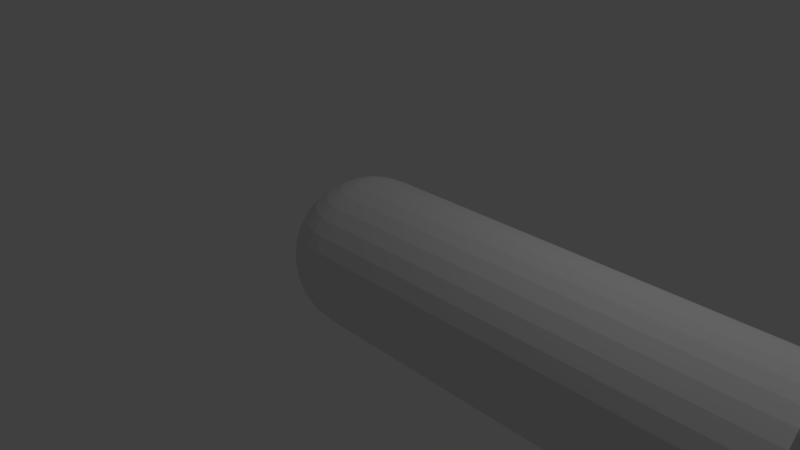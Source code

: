 # Source: flecha.blend  (saved by Blender 2.76.0; exported with 4.5.12 LTS)
import bpy
from mathutils import Matrix  # noqa: F401  (used for matrix-valued properties, if any)

bpy.ops.wm.read_factory_settings(use_empty=True)
scene = bpy.context.scene
scene.name = 'Scene'

# ---- collections
col_collection_1 = bpy.data.collections.new('Collection 1'); scene.collection.children.link(col_collection_1)

# ---- world
world_world = bpy.data.worlds.new('World'); scene.world = world_world
world_world.color = (0.05088, 0.05088, 0.05088)
world_world.use_sun_shadow = False
world_world.sun_shadow_jitter_overblur = 0.0
world_world.cycles.sampling_method = 'MANUAL'
world_world.cycles.sample_map_resolution = 256

# ---- cameras
cam_camera = bpy.data.cameras.new('Camera')
cam_camera.clip_end = 100.0
cam_camera.lens = 35.0
cam_camera.sensor_width = 32.0
cam_camera.sensor_height = 18.0
cam_camera.ortho_scale = 7.314
cam_camera.dof.focus_distance = 0.0
cam_camera.dof.aperture_fstop = 128.0

# ---- lights
light_lamp = bpy.data.lights.new('Lamp', 'POINT')
light_lamp.transmission_factor = 0.0
light_lamp.cutoff_distance = 30.0
light_lamp.energy = 100.0
light_lamp.shadow_buffer_clip_start = 1.001
light_lamp.shadow_soft_size = 0.1
light_lamp.shadow_maximum_resolution = 0.006
light_lamp.use_absolute_resolution = True
light_lamp.cycles.use_multiple_importance_sampling = False

# ---- meshes
me_sphere = bpy.data.meshes.new('Sphere')
me_sphere.from_pydata([(-0.1951, 0.0, 0.9808), (-0.3827, 0.0, 0.9239), (-0.5556, 0.0, 0.8315), (-0.7071, 0.0, 0.7071), (-0.8315, 0.0, 0.5556), (-0.9239, 0.0, 0.3827), (-0.9808, 0.0, 0.1951), (-1.0, 0.0, 7.55e-08), (-0.9808, 0.0, -0.1951), (-0.9239, 0.0, -0.3827), (-0.8315, 0.0, -0.5556), (-0.7071, 0.0, -0.7071), (-0.5556, 0.0, -0.8315), (-0.3827, 0.0, -0.9239), (-0.1951, 0.0, -0.9808), (-0.1913, 0.03806, 0.9808), (-0.3753, 0.07466, 0.9239), (-0.5449, 0.1084, 0.8315), (-0.6935, 0.1379, 0.7071), (-0.8155, 0.1622, 0.5556), (-0.9061, 0.1802, 0.3827), (-0.9619, 0.1913, 0.1951), (-0.9808, 0.1951, 7.55e-08), (-0.9619, 0.1913, -0.1951), (-0.9061, 0.1802, -0.3827), (-0.8155, 0.1622, -0.5556), (-0.6935, 0.1379, -0.7071), (-0.5449, 0.1084, -0.8315), (-0.3753, 0.07466, -0.9239), (-0.1913, 0.03806, -0.9808), (-0.1802, 0.07466, 0.9808), (-0.3536, 0.1464, 0.9239), (-0.5133, 0.2126, 0.8315), (-0.6533, 0.2706, 0.7071), (-0.7682, 0.3182, 0.5556), (-0.8536, 0.3536, 0.3827), (-0.9061, 0.3753, 0.1951), (-0.9239, 0.3827, 7.55e-08), (-0.9061, 0.3753, -0.1951), (-0.8536, 0.3536, -0.3827), (-0.7682, 0.3182, -0.5556), (-0.6533, 0.2706, -0.7071), (-0.5133, 0.2126, -0.8315), (-0.3536, 0.1464, -0.9239), (-0.1802, 0.07466, -0.9808), (-0.1622, 0.1084, 0.9808), (-0.3182, 0.2126, 0.9239), (-0.4619, 0.3087, 0.8315), (-0.5879, 0.3928, 0.7071), (-0.6913, 0.4619, 0.5556), (-0.7682, 0.5133, 0.3827), (-0.8155, 0.5449, 0.1951), (-0.8315, 0.5556, 7.55e-08), (-0.8155, 0.5449, -0.1951), (-0.7682, 0.5133, -0.3827), (-0.6913, 0.4619, -0.5556), (-0.5879, 0.3928, -0.7071), (-0.4619, 0.3087, -0.8315), (-0.3182, 0.2126, -0.9239), (-0.1622, 0.1084, -0.9808), (-0.1379, 0.1379, 0.9808), (-0.2706, 0.2706, 0.9239), (-0.3928, 0.3928, 0.8315), (-0.5, 0.5, 0.7071), (-0.5879, 0.5879, 0.5556), (-0.6533, 0.6533, 0.3827), (-0.6935, 0.6935, 0.1951), (-0.7071, 0.7071, 7.55e-08), (-0.6935, 0.6935, -0.1951), (-0.6533, 0.6533, -0.3827), (-0.5879, 0.5879, -0.5556), (-0.5, 0.5, -0.7071), (-0.3928, 0.3928, -0.8315), (-0.2706, 0.2706, -0.9239), (-0.1379, 0.1379, -0.9808), (-0.1084, 0.1622, 0.9808), (-0.2126, 0.3182, 0.9239), (-0.3087, 0.4619, 0.8315), (-0.3928, 0.5879, 0.7071), (-0.4619, 0.6913, 0.5556), (-0.5133, 0.7682, 0.3827), (-0.5449, 0.8155, 0.1951), (-0.5556, 0.8315, 7.55e-08), (-0.5449, 0.8155, -0.1951), (-0.5133, 0.7682, -0.3827), (-0.4619, 0.6913, -0.5556), (-0.3928, 0.5879, -0.7071), (-0.3087, 0.4619, -0.8315), (-0.2126, 0.3182, -0.9239), (-0.1084, 0.1622, -0.9808), (-0.07466, 0.1802, 0.9808), (-0.1464, 0.3536, 0.9239), (-0.2126, 0.5133, 0.8315), (-0.2706, 0.6533, 0.7071), (-0.3182, 0.7682, 0.5556), (-0.3536, 0.8536, 0.3827), (-0.3753, 0.9061, 0.1951), (-0.3827, 0.9239, 7.55e-08), (-0.3753, 0.9061, -0.1951), (-0.3536, 0.8536, -0.3827), (-0.3182, 0.7682, -0.5556), (-0.2706, 0.6533, -0.7071), (-0.2126, 0.5133, -0.8315), (-0.1464, 0.3536, -0.9239), (-0.07466, 0.1802, -0.9808), (-0.03806, 0.1913, 0.9808), (-0.07466, 0.3753, 0.9239), (-0.1084, 0.5449, 0.8315), (-0.1379, 0.6935, 0.7071), (-0.1622, 0.8155, 0.5556), (-0.1802, 0.9061, 0.3827), (-0.1913, 0.9619, 0.1951), (-0.1951, 0.9808, 7.55e-08), (-0.1913, 0.9619, -0.1951), (-0.1802, 0.9061, -0.3827), (-0.1622, 0.8155, -0.5556), (-0.1379, 0.6935, -0.7071), (-0.1084, 0.5449, -0.8315), (-0.07466, 0.3753, -0.9239), (-0.03806, 0.1913, -0.9808), (3.266e-07, 0.1951, 0.9808), (3.192e-07, 0.3827, 0.9239), (3.117e-07, 0.5556, 0.8315), (3.192e-07, 0.7071, 0.7071), (3.341e-07, 0.8315, 0.5556), (2.745e-07, 0.9239, 0.3827), (3.937e-07, 0.9808, 0.1951), (3.788e-07, 1.0, 7.55e-08), (3.937e-07, 0.9808, -0.1951), (2.298e-07, 0.9239, -0.3827), (3.341e-07, 0.8315, -0.5556), (3.192e-07, 0.7071, -0.7071), (3.415e-07, 0.5556, -0.8315), (3.043e-07, 0.3827, -0.9239), (3.08e-07, 0.1951, -0.9808), (5.944, -1.175e-06, -0.679), (3.258e-07, 0.0, -1.0), (5.944, 0.1325, -0.666), (5.944, 0.2599, -0.6273), (5.944, 0.3772, -0.5646), (5.944, 0.4801, -0.4801), (5.944, 0.5646, -0.3772), (5.944, 0.6273, -0.2599), (5.944, 0.666, -0.1325), (5.944, 0.679, 2.14e-07), (5.944, 0.666, 0.1325), (5.944, 0.6273, 0.2599), (5.944, 0.5646, 0.3772), (5.944, 0.4801, 0.4801), (5.944, 0.3772, 0.5646), (5.944, 0.2599, 0.6273), (5.944, 0.1325, 0.666), (3.117e-07, -0.1951, 0.9808), (2.819e-07, -0.3827, 0.9239), (2.819e-07, -0.5556, 0.8315), (1.851e-07, -0.7071, 0.7071), (1.404e-07, -0.8315, 0.5556), (3.192e-07, -0.9239, 0.3827), (9.567e-08, -0.9808, 0.1951), (1.404e-07, -1.0, 7.55e-08), (9.567e-08, -0.9808, -0.1951), (3.192e-07, -0.9239, -0.3827), (1.404e-07, -0.8315, -0.5556), (1.851e-07, -0.7071, -0.7071), (2.596e-07, -0.5556, -0.8315), (2.521e-07, -0.3827, -0.9239), (3.155e-07, -0.1951, -0.9808), (-0.03806, -0.1913, 0.9808), (-0.07466, -0.3753, 0.9239), (-0.1084, -0.5449, 0.8315), (-0.1379, -0.6935, 0.7071), (-0.1622, -0.8155, 0.5556), (-0.1802, -0.9061, 0.3827), (-0.1913, -0.9619, 0.1951), (-0.1951, -0.9808, 7.55e-08), (-0.1913, -0.9619, -0.1951), (-0.1802, -0.9061, -0.3827), (-0.1622, -0.8155, -0.5556), (-0.1379, -0.6935, -0.7071), (-0.1084, -0.5449, -0.8315), (-0.07466, -0.3753, -0.9239), (-0.03806, -0.1913, -0.9808), (-0.07466, -0.1802, 0.9808), (-0.1464, -0.3536, 0.9239), (-0.2126, -0.5133, 0.8315), (-0.2706, -0.6533, 0.7071), (-0.3182, -0.7682, 0.5556), (-0.3536, -0.8536, 0.3827), (-0.3753, -0.9061, 0.1951), (-0.3827, -0.9239, 7.55e-08), (-0.3753, -0.9061, -0.1951), (-0.3536, -0.8536, -0.3827), (-0.3182, -0.7682, -0.5556), (-0.2706, -0.6533, -0.7071), (-0.2126, -0.5133, -0.8315), (-0.1464, -0.3536, -0.9239), (-0.07466, -0.1802, -0.9808), (-0.1084, -0.1622, 0.9808), (-0.2126, -0.3182, 0.9239), (-0.3087, -0.4619, 0.8315), (-0.3928, -0.5879, 0.7071), (-0.4619, -0.6913, 0.5556), (-0.5133, -0.7682, 0.3827), (-0.5449, -0.8155, 0.1951), (-0.5556, -0.8315, 7.55e-08), (-0.5449, -0.8155, -0.1951), (-0.5133, -0.7682, -0.3827), (-0.4619, -0.6913, -0.5556), (-0.3928, -0.5879, -0.7071), (-0.3087, -0.4619, -0.8315), (-0.2126, -0.3182, -0.9239), (-0.1084, -0.1622, -0.9808), (-0.1379, -0.1379, 0.9808), (-0.2706, -0.2706, 0.9239), (-0.3928, -0.3928, 0.8315), (-0.5, -0.5, 0.7071), (-0.5879, -0.5879, 0.5556), (-0.6533, -0.6533, 0.3827), (-0.6935, -0.6935, 0.1951), (-0.7071, -0.7071, 7.55e-08), (-0.6935, -0.6935, -0.1951), (-0.6533, -0.6533, -0.3827), (-0.5879, -0.5879, -0.5556), (-0.5, -0.5, -0.7071), (-0.3928, -0.3928, -0.8315), (-0.2706, -0.2706, -0.9239), (-0.1379, -0.1379, -0.9808), (-0.1622, -0.1084, 0.9808), (-0.3182, -0.2126, 0.9239), (-0.4619, -0.3087, 0.8315), (-0.5879, -0.3928, 0.7071), (-0.6913, -0.4619, 0.5556), (-0.7682, -0.5133, 0.3827), (-0.8155, -0.5449, 0.1951), (-0.8315, -0.5556, 7.55e-08), (-0.8155, -0.5449, -0.1951), (-0.7682, -0.5133, -0.3827), (-0.6913, -0.4619, -0.5556), (-0.5879, -0.3928, -0.7071), (-0.4619, -0.3087, -0.8315), (-0.3182, -0.2126, -0.9239), (-0.1622, -0.1084, -0.9808), (2.48e-08, -1.247e-07, 1.0), (-0.1802, -0.07466, 0.9808), (-0.3536, -0.1464, 0.9239), (-0.5133, -0.2126, 0.8315), (-0.6533, -0.2706, 0.7071), (-0.7682, -0.3182, 0.5556), (-0.8536, -0.3536, 0.3827), (-0.9061, -0.3753, 0.1951), (-0.9239, -0.3827, 7.55e-08), (-0.9061, -0.3753, -0.1951), (-0.8536, -0.3536, -0.3827), (-0.7682, -0.3182, -0.5556), (-0.6533, -0.2706, -0.7071), (-0.5133, -0.2126, -0.8315), (-0.3536, -0.1464, -0.9239), (-0.1802, -0.07466, -0.9808), (-0.1913, -0.03806, 0.9808), (-0.3753, -0.07466, 0.9239), (-0.5449, -0.1084, 0.8315), (-0.6935, -0.1379, 0.7071), (-0.8155, -0.1622, 0.5556), (-0.9061, -0.1802, 0.3827), (-0.9619, -0.1913, 0.1951), (-0.9808, -0.1951, 7.55e-08), (-0.9619, -0.1913, -0.1951), (-0.9061, -0.1802, -0.3827), (-0.8155, -0.1622, -0.5556), (-0.6935, -0.1379, -0.7071), (-0.5449, -0.1084, -0.8315), (-0.3753, -0.07466, -0.9239), (-0.1913, -0.03806, -0.9808), (6.467, 0.1951, 0.9808), (6.467, 0.3827, 0.9239), (6.467, 0.5556, 0.8315), (6.467, 0.7071, 0.7071), (6.467, 0.8315, 0.5556), (6.467, 0.9239, 0.3827), (6.467, 0.9808, 0.1951), (6.467, 1.0, 1.98e-07), (6.467, 0.9808, -0.1951), (6.467, 0.9239, -0.3827), (6.467, 0.8315, -0.5556), (6.467, 0.7071, -0.7071), (6.467, 0.5556, -0.8315), (6.467, 0.3827, -0.9239), (6.467, 0.1951, -0.9808), (6.467, -1.252e-06, -1.0), (6.467, -0.1951, 0.9808), (6.467, -0.3827, 0.9239), (6.467, -0.5556, 0.8315), (6.467, -0.7071, 0.7071), (6.467, -0.8315, 0.5556), (6.467, -0.9239, 0.3827), (6.467, -0.9808, 0.1951), (6.467, -1.0, 1.98e-07), (6.467, -0.9808, -0.1951), (6.467, -0.9239, -0.3827), (6.467, -0.8315, -0.5556), (6.467, -0.7071, -0.7071), (6.467, -0.5556, -0.8315), (6.467, -0.3827, -0.9239), (6.467, -0.1951, -0.9808), (6.467, -1.376e-06, 1.0), (5.944, -0.1325, 0.666), (5.944, -0.2599, 0.6273), (5.944, -0.3772, 0.5646), (5.944, -0.4801, 0.4801), (5.944, -0.5646, 0.3772), (5.944, -0.6273, 0.2599), (5.944, -0.666, 0.1325), (5.944, -0.679, 2.14e-07), (5.944, -0.666, -0.1325), (5.944, -0.6273, -0.2599), (5.944, -0.5646, -0.3772), (5.944, -0.4801, -0.4801), (5.944, -0.3772, -0.5646), (5.944, -0.2599, -0.6273), (5.944, -0.1325, -0.666), (5.944, -1.259e-06, 0.679), (9.929, -1.085e-06, 1.49e-07), (5.944, -1.624e-06, 2.174), (5.944, -0.4241, -2.132), (5.944, -0.8318, -2.008), (5.944, -1.208, -1.807), (5.944, -1.537, -1.537), (5.944, -1.807, -1.208), (5.944, -2.008, -0.8318), (5.944, -2.132, -0.4241), (5.944, -2.174, 2.503e-07), (5.944, -2.132, 0.4241), (5.944, -2.008, 0.8318), (5.944, -1.807, 1.208), (5.944, -1.537, 1.537), (5.944, -1.208, 1.807), (5.944, -0.8318, 2.008), (5.944, -0.4241, 2.132), (5.944, 0.4241, 2.132), (5.944, 0.8318, 2.008), (5.944, 1.208, 1.807), (5.944, 1.537, 1.537), (5.944, 1.807, 1.208), (5.944, 2.008, 0.8318), (5.944, 2.132, 0.4241), (5.944, 2.174, 2.503e-07), (5.944, 2.132, -0.4241), (5.944, 2.008, -0.8318), (5.944, 1.807, -1.208), (5.944, 1.537, -1.537), (5.944, 1.208, -1.807), (5.944, 0.8318, -2.008), (5.944, 0.4241, -2.132), (5.944, -1.353e-06, -2.174)], [], [(2, 1, 16, 17), (10, 9, 24, 25), (3, 2, 17, 18), (11, 10, 25, 26), (4, 3, 18, 19), (12, 11, 26, 27), (5, 4, 19, 20), (13, 12, 27, 28), (6, 5, 20, 21), (14, 13, 28, 29), (7, 6, 21, 22), (8, 7, 22, 23), (1, 0, 15, 16), (9, 8, 23, 24), (23, 22, 37, 38), (16, 15, 30, 31), (24, 23, 38, 39), (17, 16, 31, 32), (25, 24, 39, 40), (18, 17, 32, 33), (26, 25, 40, 41), (19, 18, 33, 34), (27, 26, 41, 42), (20, 19, 34, 35), (28, 27, 42, 43), (21, 20, 35, 36), (29, 28, 43, 44), (22, 21, 36, 37), (42, 41, 56, 57), (35, 34, 49, 50), (43, 42, 57, 58), (36, 35, 50, 51), (44, 43, 58, 59), (37, 36, 51, 52), (38, 37, 52, 53), (31, 30, 45, 46), (39, 38, 53, 54), (32, 31, 46, 47), (40, 39, 54, 55), (33, 32, 47, 48), (41, 40, 55, 56), (34, 33, 48, 49), (54, 53, 68, 69), (47, 46, 61, 62), (55, 54, 69, 70), (48, 47, 62, 63), (56, 55, 70, 71), (49, 48, 63, 64), (57, 56, 71, 72), (50, 49, 64, 65), (58, 57, 72, 73), (51, 50, 65, 66), (59, 58, 73, 74), (52, 51, 66, 67), (53, 52, 67, 68), (46, 45, 60, 61), (73, 72, 87, 88), (66, 65, 80, 81), (74, 73, 88, 89), (67, 66, 81, 82), (68, 67, 82, 83), (61, 60, 75, 76), (69, 68, 83, 84), (62, 61, 76, 77), (70, 69, 84, 85), (63, 62, 77, 78), (71, 70, 85, 86), (64, 63, 78, 79), (72, 71, 86, 87), (65, 64, 79, 80), (77, 76, 91, 92), (85, 84, 99, 100), (78, 77, 92, 93), (86, 85, 100, 101), (79, 78, 93, 94), (87, 86, 101, 102), (80, 79, 94, 95), (88, 87, 102, 103), (81, 80, 95, 96), (89, 88, 103, 104), (82, 81, 96, 97), (83, 82, 97, 98), (76, 75, 90, 91), (84, 83, 98, 99), (96, 95, 110, 111), (104, 103, 118, 119), (97, 96, 111, 112), (98, 97, 112, 113), (91, 90, 105, 106), (99, 98, 113, 114), (92, 91, 106, 107), (100, 99, 114, 115), (93, 92, 107, 108), (101, 100, 115, 116), (94, 93, 108, 109), (102, 101, 116, 117), (95, 94, 109, 110), (103, 102, 117, 118), (115, 114, 129, 130), (108, 107, 122, 123), (116, 115, 130, 131), (109, 108, 123, 124), (117, 116, 131, 132), (110, 109, 124, 125), (118, 117, 132, 133), (111, 110, 125, 126), (119, 118, 133, 134), (112, 111, 126, 127), (113, 112, 127, 128), (106, 105, 120, 121), (114, 113, 128, 129), (107, 106, 121, 122), (156, 155, 170, 171), (164, 163, 178, 179), (157, 156, 171, 172), (165, 164, 179, 180), (158, 157, 172, 173), (166, 165, 180, 181), (159, 158, 173, 174), (160, 159, 174, 175), (153, 152, 167, 168), (161, 160, 175, 176), (154, 153, 168, 169), (162, 161, 176, 177), (155, 154, 169, 170), (163, 162, 177, 178), (175, 174, 189, 190), (168, 167, 182, 183), (176, 175, 190, 191), (169, 168, 183, 184), (177, 176, 191, 192), (170, 169, 184, 185), (178, 177, 192, 193), (171, 170, 185, 186), (179, 178, 193, 194), (172, 171, 186, 187), (180, 179, 194, 195), (173, 172, 187, 188), (181, 180, 195, 196), (174, 173, 188, 189), (194, 193, 208, 209), (187, 186, 201, 202), (195, 194, 209, 210), (188, 187, 202, 203), (196, 195, 210, 211), (189, 188, 203, 204), (190, 189, 204, 205), (183, 182, 197, 198), (191, 190, 205, 206), (184, 183, 198, 199), (192, 191, 206, 207), (185, 184, 199, 200), (193, 192, 207, 208), (186, 185, 200, 201), (198, 197, 212, 213), (206, 205, 220, 221), (199, 198, 213, 214), (207, 206, 221, 222), (200, 199, 214, 215), (208, 207, 222, 223), (201, 200, 215, 216), (209, 208, 223, 224), (202, 201, 216, 217), (210, 209, 224, 225), (203, 202, 217, 218), (211, 210, 225, 226), (204, 203, 218, 219), (205, 204, 219, 220), (217, 216, 231, 232), (225, 224, 239, 240), (218, 217, 232, 233), (226, 225, 240, 241), (219, 218, 233, 234), (220, 219, 234, 235), (213, 212, 227, 228), (221, 220, 235, 236), (214, 213, 228, 229), (222, 221, 236, 237), (215, 214, 229, 230), (223, 222, 237, 238), (216, 215, 230, 231), (224, 223, 238, 239), (236, 235, 251, 252), (229, 228, 244, 245), (237, 236, 252, 253), (230, 229, 245, 246), (238, 237, 253, 254), (231, 230, 246, 247), (239, 238, 254, 255), (232, 231, 247, 248), (240, 239, 255, 256), (233, 232, 248, 249), (241, 240, 256, 257), (234, 233, 249, 250), (235, 234, 250, 251), (228, 227, 243, 244), (256, 255, 270, 271), (249, 248, 263, 264), (257, 256, 271, 272), (250, 249, 264, 265), (251, 250, 265, 266), (244, 243, 258, 259), (252, 251, 266, 267), (245, 244, 259, 260), (253, 252, 267, 268), (246, 245, 260, 261), (254, 253, 268, 269), (247, 246, 261, 262), (255, 254, 269, 270), (248, 247, 262, 263), (0, 242, 15), (136, 14, 29), (15, 242, 30), (136, 29, 44), (30, 242, 45), (136, 44, 59), (45, 242, 60), (136, 59, 74), (60, 242, 75), (136, 74, 89), (75, 242, 90), (136, 89, 104), (90, 242, 105), (136, 104, 119), (105, 242, 120), (136, 119, 134), (163, 164, 301, 300), (128, 127, 280, 281), (162, 163, 300, 299), (127, 126, 279, 280), (161, 162, 299, 298), (126, 125, 278, 279), (136, 134, 287, 288), (125, 124, 277, 278), (160, 161, 298, 297), (120, 242, 304, 273), (124, 123, 276, 277), (159, 160, 297, 296), (123, 122, 275, 276), (158, 159, 296, 295), (122, 121, 274, 275), (157, 158, 295, 294), (121, 120, 273, 274), (156, 157, 294, 293), (134, 133, 286, 287), (155, 156, 293, 292), (133, 132, 285, 286), (154, 155, 292, 291), (132, 131, 284, 285), (153, 154, 291, 290), (131, 130, 283, 284), (152, 153, 290, 289), (130, 129, 282, 283), (165, 166, 303, 302), (166, 136, 288, 303), (129, 128, 281, 282), (164, 165, 302, 301), (242, 152, 289, 304), (152, 242, 167), (136, 166, 181), (167, 242, 182), (136, 181, 196), (182, 242, 197), (136, 196, 211), (197, 242, 212), (136, 211, 226), (212, 242, 227), (136, 226, 241), (227, 242, 243), (136, 241, 257), (243, 242, 258), (136, 257, 272), (268, 267, 9, 10), (261, 260, 2, 3), (269, 268, 10, 11), (262, 261, 3, 4), (270, 269, 11, 12), (263, 262, 4, 5), (271, 270, 12, 13), (264, 263, 5, 6), (272, 271, 13, 14), (265, 264, 6, 7), (258, 242, 0), (136, 272, 14), (266, 265, 7, 8), (259, 258, 0, 1), (267, 266, 8, 9), (260, 259, 1, 2), (291, 292, 308, 307), (283, 282, 142, 141), (290, 291, 307, 306), (282, 281, 143, 142), (289, 290, 306, 305), (302, 303, 319, 318), (281, 280, 144, 143), (301, 302, 318, 317), (280, 279, 145, 144), (300, 301, 317, 316), (279, 278, 146, 145), (299, 300, 316, 315), (278, 277, 147, 146), (298, 299, 315, 314), (277, 276, 148, 147), (297, 298, 314, 313), (276, 275, 149, 148), (303, 288, 135, 319), (296, 297, 313, 312), (275, 274, 150, 149), (304, 289, 305, 320), (295, 296, 312, 311), (274, 273, 151, 150), (287, 286, 138, 137), (294, 295, 311, 310), (286, 285, 139, 138), (293, 294, 310, 309), (285, 284, 140, 139), (288, 287, 137, 135), (292, 293, 309, 308), (284, 283, 141, 140), (273, 304, 320, 151), (150, 151, 338, 339), (318, 319, 323, 324), (139, 140, 349, 350), (305, 306, 336, 337), (140, 141, 348, 349), (135, 137, 352, 353), (306, 307, 335, 336), (141, 142, 347, 348), (307, 308, 334, 335), (151, 320, 322, 338), (137, 138, 351, 352), (142, 143, 346, 347), (308, 309, 333, 334), (143, 144, 345, 346), (316, 317, 325, 326), (138, 139, 350, 351), (317, 318, 324, 325), (312, 313, 329, 330), (309, 310, 332, 333), (319, 135, 353, 323), (144, 145, 344, 345), (147, 148, 341, 342), (310, 311, 331, 332), (313, 314, 328, 329), (145, 146, 343, 344), (148, 149, 340, 341), (311, 312, 330, 331), (314, 315, 327, 328), (320, 305, 337, 322), (315, 316, 326, 327), (146, 147, 342, 343), (353, 352, 321), (340, 339, 321), (330, 329, 321), (336, 335, 321), (342, 341, 321), (329, 328, 321), (327, 326, 321), (346, 345, 321), (328, 327, 321), (332, 331, 321), (338, 322, 321), (326, 325, 321), (335, 334, 321), (337, 336, 321), (339, 338, 321), (348, 347, 321), (331, 330, 321), (334, 333, 321), (352, 351, 321), (351, 350, 321), (344, 343, 321), (343, 342, 321), (333, 332, 321), (349, 348, 321), (341, 340, 321), (350, 349, 321), (325, 324, 321), (347, 346, 321), (324, 323, 321), (345, 344, 321), (322, 337, 321), (323, 353, 321), (149, 150, 339, 340)])
me_sphere.use_remesh_preserve_volume = False
me_sphere.use_remesh_preserve_attributes = False
me_sphere.use_mirror_vertex_groups = False
me_sphere.update()

# ---- objects
ob_sphere = bpy.data.objects.new('Sphere', me_sphere)
ob_lamp = bpy.data.objects.new('Lamp', light_lamp)
ob_camera = bpy.data.objects.new('Camera', cam_camera)

# ---- transforms, parenting, visibility, modifiers, constraints
ob_sphere.location = (0.0, 0.0, 0.0)
ob_sphere.lineart.crease_threshold = 0.0
ob_lamp.location = (4.076, 1.005, 5.904)
ob_lamp.rotation_euler = (0.6503, 0.05522, 1.866)
ob_lamp.lock_rotations_4d = False
ob_lamp.empty_display_type = 'ARROWS'
ob_lamp.color = (0.0, 0.0, 0.0, 0.0)
ob_lamp.lineart.crease_threshold = 0.0
ob_camera.location = (7.481, -6.508, 5.344)
ob_camera.rotation_euler = (1.109, 0.01082, 0.8149)
ob_camera.lock_rotations_4d = False
ob_camera.empty_display_type = 'ARROWS'
ob_camera.color = (0.0, 0.0, 0.0, 0.0)
ob_camera.display_type = 'WIRE'
ob_camera.lineart.crease_threshold = 0.0

# ---- collection membership
col_collection_1.objects.link(ob_sphere)
col_collection_1.objects.link(ob_lamp)
col_collection_1.objects.link(ob_camera)

# ---- scene / render settings (as saved in the file)
scene.camera = ob_camera
scene.frame_start = 1; scene.frame_end = 250; scene.frame_set(1)
scene.render.engine = 'BLENDER_EEVEE_NEXT'
scene.render.resolution_percentage = 50
scene.render.dither_intensity = 0.0
scene.cycles.use_denoising = False
scene.cycles.samples = 10
scene.cycles.sampling_pattern = 'TABULATED_SOBOL'
scene.cycles.light_sampling_threshold = 0.0
scene.cycles.use_adaptive_sampling = False
scene.cycles.use_light_tree = False
scene.cycles.blur_glossy = 0.0
scene.cycles.pixel_filter_type = 'GAUSSIAN'
scene.cycles.sample_clamp_indirect = 0.0
scene.view_settings.view_transform = 'Standard'
bpy.context.view_layer.update()
